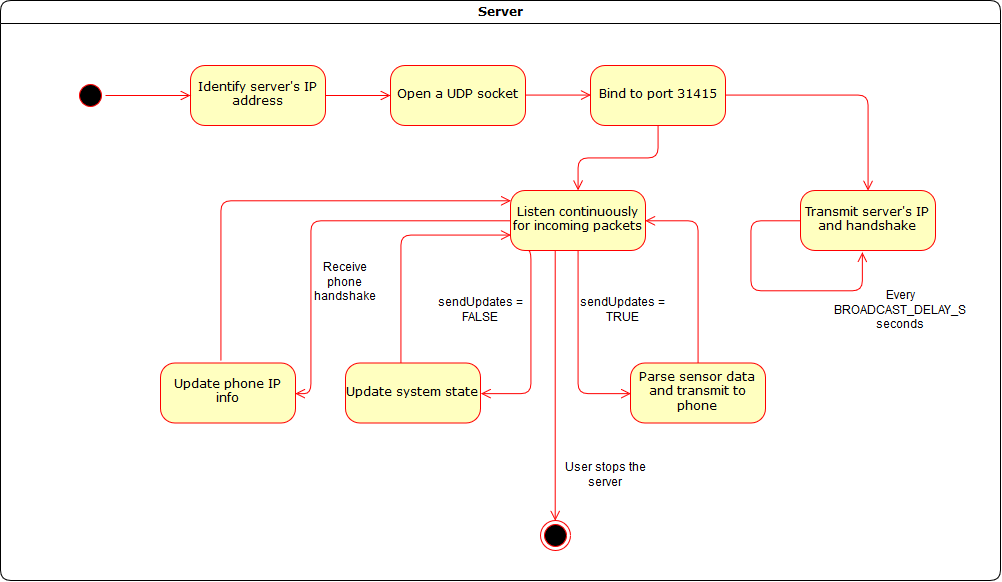

The diagram above was exported from draw.io. Its source (the exported page's mxGraphModel, read from the mxfile embedded in the PNG):
<mxGraphModel dx="1091" dy="1594" grid="1" gridSize="10" guides="1" tooltips="1" connect="1" arrows="1" fold="1" page="1" pageScale="1" pageWidth="1100" pageHeight="850" background="#ffffff" math="0" shadow="0">
  <root>
    <mxCell id="0" />
    <mxCell id="1" parent="0" />
    <mxCell id="2a3bc250acf0617d-7" value="Server" style="swimlane;whiteSpace=wrap;html=1;rounded=1;shadow=0;comic=0;labelBackgroundColor=none;strokeColor=#000000;strokeWidth=1;fillColor=#ffffff;fontFamily=Verdana;fontSize=12;fontColor=#000000;align=center;" parent="1" vertex="1">
      <mxGeometry x="70" y="-30" width="1000" height="580" as="geometry" />
    </mxCell>
    <mxCell id="3cde6dad864a17aa-10" style="edgeStyle=elbowEdgeStyle;html=1;labelBackgroundColor=none;endArrow=open;endSize=8;strokeColor=#ff0000;fontFamily=Verdana;fontSize=12;align=left;" parent="2a3bc250acf0617d-7" source="382b91b5511bd0f7-8" edge="1">
      <mxGeometry relative="1" as="geometry">
        <mxPoint x="390" y="95" as="targetPoint" />
      </mxGeometry>
    </mxCell>
    <mxCell id="382b91b5511bd0f7-8" value="Identify server's IP address" style="rounded=1;whiteSpace=wrap;html=1;arcSize=24;fillColor=#ffffc0;strokeColor=#ff0000;shadow=0;comic=0;labelBackgroundColor=none;fontFamily=Verdana;fontSize=12;fontColor=#000000;align=center;" parent="2a3bc250acf0617d-7" vertex="1">
      <mxGeometry x="190" y="65" width="135" height="60" as="geometry" />
    </mxCell>
    <mxCell id="3cde6dad864a17aa-9" style="edgeStyle=elbowEdgeStyle;html=1;labelBackgroundColor=none;endArrow=open;endSize=8;strokeColor=#ff0000;fontFamily=Verdana;fontSize=12;align=left;" parent="2a3bc250acf0617d-7" source="2a3bc250acf0617d-3" target="382b91b5511bd0f7-8" edge="1">
      <mxGeometry relative="1" as="geometry" />
    </mxCell>
    <mxCell id="2a3bc250acf0617d-3" value="" style="ellipse;html=1;shape=startState;fillColor=#000000;strokeColor=#ff0000;rounded=1;shadow=0;comic=0;labelBackgroundColor=none;fontFamily=Verdana;fontSize=12;fontColor=#000000;align=center;direction=south;" parent="2a3bc250acf0617d-7" vertex="1">
      <mxGeometry x="75" y="80" width="30" height="30" as="geometry" />
    </mxCell>
    <mxCell id="EQxsf9eLoAqPRpIicEG0-19" style="edgeStyle=orthogonalEdgeStyle;rounded=1;orthogonalLoop=1;jettySize=auto;html=1;entryX=0;entryY=0.5;entryDx=0;entryDy=0;endArrow=open;endFill=0;endSize=8;strokeColor=#FF0000;" edge="1" parent="2a3bc250acf0617d-7" source="EQxsf9eLoAqPRpIicEG0-17" target="EQxsf9eLoAqPRpIicEG0-18">
      <mxGeometry relative="1" as="geometry" />
    </mxCell>
    <mxCell id="EQxsf9eLoAqPRpIicEG0-17" value="Open a UDP socket" style="rounded=1;whiteSpace=wrap;html=1;arcSize=24;fillColor=#ffffc0;strokeColor=#ff0000;shadow=0;comic=0;labelBackgroundColor=none;fontFamily=Verdana;fontSize=12;fontColor=#000000;align=center;" vertex="1" parent="2a3bc250acf0617d-7">
      <mxGeometry x="390" y="65" width="135" height="60" as="geometry" />
    </mxCell>
    <mxCell id="EQxsf9eLoAqPRpIicEG0-22" style="edgeStyle=orthogonalEdgeStyle;rounded=1;orthogonalLoop=1;jettySize=auto;html=1;endArrow=open;endFill=0;endSize=8;strokeColor=#FF0000;" edge="1" parent="2a3bc250acf0617d-7" source="EQxsf9eLoAqPRpIicEG0-18" target="EQxsf9eLoAqPRpIicEG0-21">
      <mxGeometry relative="1" as="geometry" />
    </mxCell>
    <mxCell id="EQxsf9eLoAqPRpIicEG0-23" style="edgeStyle=orthogonalEdgeStyle;rounded=1;orthogonalLoop=1;jettySize=auto;html=1;entryX=0.5;entryY=0;entryDx=0;entryDy=0;endArrow=open;endFill=0;endSize=8;strokeColor=#FF0000;" edge="1" parent="2a3bc250acf0617d-7" source="EQxsf9eLoAqPRpIicEG0-18" target="EQxsf9eLoAqPRpIicEG0-20">
      <mxGeometry relative="1" as="geometry" />
    </mxCell>
    <mxCell id="EQxsf9eLoAqPRpIicEG0-18" value="Bind to port 31415" style="rounded=1;whiteSpace=wrap;html=1;arcSize=24;fillColor=#ffffc0;strokeColor=#ff0000;shadow=0;comic=0;labelBackgroundColor=none;fontFamily=Verdana;fontSize=12;fontColor=#000000;align=center;" vertex="1" parent="2a3bc250acf0617d-7">
      <mxGeometry x="590" y="65" width="135" height="60" as="geometry" />
    </mxCell>
    <mxCell id="EQxsf9eLoAqPRpIicEG0-20" value="Transmit server's IP and handshake" style="rounded=1;whiteSpace=wrap;html=1;arcSize=24;fillColor=#ffffc0;strokeColor=#ff0000;shadow=0;comic=0;labelBackgroundColor=none;fontFamily=Verdana;fontSize=12;fontColor=#000000;align=center;" vertex="1" parent="2a3bc250acf0617d-7">
      <mxGeometry x="800" y="190" width="135" height="60" as="geometry" />
    </mxCell>
    <mxCell id="EQxsf9eLoAqPRpIicEG0-33" style="edgeStyle=orthogonalEdgeStyle;rounded=1;orthogonalLoop=1;jettySize=auto;html=1;entryX=0;entryY=0.5;entryDx=0;entryDy=0;endArrow=open;endFill=0;endSize=8;strokeColor=#FF0000;" edge="1" parent="2a3bc250acf0617d-7" source="EQxsf9eLoAqPRpIicEG0-21" target="EQxsf9eLoAqPRpIicEG0-29">
      <mxGeometry relative="1" as="geometry">
        <Array as="points">
          <mxPoint x="578" y="393" />
        </Array>
      </mxGeometry>
    </mxCell>
    <mxCell id="EQxsf9eLoAqPRpIicEG0-38" style="edgeStyle=orthogonalEdgeStyle;rounded=1;orthogonalLoop=1;jettySize=auto;html=1;endArrow=open;endFill=0;endSize=8;strokeColor=#FF0000;exitX=0.089;exitY=0.983;exitDx=0;exitDy=0;exitPerimeter=0;entryX=1;entryY=0.5;entryDx=0;entryDy=0;" edge="1" parent="2a3bc250acf0617d-7" source="EQxsf9eLoAqPRpIicEG0-21" target="EQxsf9eLoAqPRpIicEG0-35">
      <mxGeometry relative="1" as="geometry">
        <Array as="points">
          <mxPoint x="530" y="249" />
          <mxPoint x="530" y="393" />
        </Array>
      </mxGeometry>
    </mxCell>
    <mxCell id="EQxsf9eLoAqPRpIicEG0-40" style="edgeStyle=orthogonalEdgeStyle;rounded=1;orthogonalLoop=1;jettySize=auto;html=1;entryX=1;entryY=0.5;entryDx=0;entryDy=0;endArrow=open;endFill=0;endSize=8;strokeColor=#FF0000;" edge="1" parent="2a3bc250acf0617d-7" source="EQxsf9eLoAqPRpIicEG0-21" target="EQxsf9eLoAqPRpIicEG0-39">
      <mxGeometry relative="1" as="geometry">
        <Array as="points">
          <mxPoint x="310" y="220" />
          <mxPoint x="310" y="393" />
        </Array>
      </mxGeometry>
    </mxCell>
    <mxCell id="EQxsf9eLoAqPRpIicEG0-50" style="edgeStyle=orthogonalEdgeStyle;rounded=1;orthogonalLoop=1;jettySize=auto;html=1;entryX=0.5;entryY=0;entryDx=0;entryDy=0;endArrow=open;endFill=0;endSize=8;strokeColor=#FF0000;" edge="1" parent="2a3bc250acf0617d-7" source="EQxsf9eLoAqPRpIicEG0-21" target="EQxsf9eLoAqPRpIicEG0-49">
      <mxGeometry relative="1" as="geometry">
        <Array as="points">
          <mxPoint x="555" y="320" />
          <mxPoint x="555" y="320" />
        </Array>
      </mxGeometry>
    </mxCell>
    <mxCell id="EQxsf9eLoAqPRpIicEG0-21" value="Listen continuously for incoming packets" style="rounded=1;whiteSpace=wrap;html=1;arcSize=24;fillColor=#ffffc0;strokeColor=#ff0000;shadow=0;comic=0;labelBackgroundColor=none;fontFamily=Verdana;fontSize=12;fontColor=#000000;align=center;" vertex="1" parent="2a3bc250acf0617d-7">
      <mxGeometry x="510" y="190" width="135" height="60" as="geometry" />
    </mxCell>
    <mxCell id="EQxsf9eLoAqPRpIicEG0-25" value="&lt;div&gt;Every BROADCAST_DELAY_S seconds&lt;/div&gt;" style="text;html=1;strokeColor=none;fillColor=none;align=center;verticalAlign=middle;whiteSpace=wrap;rounded=0;" vertex="1" parent="2a3bc250acf0617d-7">
      <mxGeometry x="820" y="270" width="160" height="80" as="geometry" />
    </mxCell>
    <mxCell id="EQxsf9eLoAqPRpIicEG0-42" style="edgeStyle=orthogonalEdgeStyle;rounded=1;orthogonalLoop=1;jettySize=auto;html=1;entryX=1;entryY=0.5;entryDx=0;entryDy=0;endArrow=open;endFill=0;endSize=8;strokeColor=#FF0000;" edge="1" parent="2a3bc250acf0617d-7" source="EQxsf9eLoAqPRpIicEG0-29" target="EQxsf9eLoAqPRpIicEG0-21">
      <mxGeometry relative="1" as="geometry" />
    </mxCell>
    <mxCell id="EQxsf9eLoAqPRpIicEG0-29" value="Parse sensor data and transmit to phone" style="rounded=1;whiteSpace=wrap;html=1;arcSize=24;fillColor=#ffffc0;strokeColor=#ff0000;shadow=0;comic=0;labelBackgroundColor=none;fontFamily=Verdana;fontSize=12;fontColor=#000000;align=center;" vertex="1" parent="2a3bc250acf0617d-7">
      <mxGeometry x="630" y="362.5" width="135" height="60" as="geometry" />
    </mxCell>
    <mxCell id="EQxsf9eLoAqPRpIicEG0-35" value="Update system state" style="rounded=1;whiteSpace=wrap;html=1;arcSize=24;fillColor=#ffffc0;strokeColor=#ff0000;shadow=0;comic=0;labelBackgroundColor=none;fontFamily=Verdana;fontSize=12;fontColor=#000000;align=center;" vertex="1" parent="2a3bc250acf0617d-7">
      <mxGeometry x="345" y="362.5" width="135" height="60" as="geometry" />
    </mxCell>
    <mxCell id="EQxsf9eLoAqPRpIicEG0-36" value="sendUpdates = TRUE" style="text;html=1;strokeColor=none;fillColor=none;align=center;verticalAlign=middle;whiteSpace=wrap;rounded=0;" vertex="1" parent="2a3bc250acf0617d-7">
      <mxGeometry x="577.5" y="275" width="90" height="70" as="geometry" />
    </mxCell>
    <mxCell id="EQxsf9eLoAqPRpIicEG0-48" style="edgeStyle=orthogonalEdgeStyle;rounded=1;orthogonalLoop=1;jettySize=auto;html=1;endArrow=open;endFill=0;endSize=8;strokeColor=#FF0000;exitX=0.444;exitY=-0.042;exitDx=0;exitDy=0;exitPerimeter=0;" edge="1" parent="2a3bc250acf0617d-7" source="EQxsf9eLoAqPRpIicEG0-39">
      <mxGeometry relative="1" as="geometry">
        <mxPoint x="510" y="200" as="targetPoint" />
        <Array as="points">
          <mxPoint x="220" y="200" />
          <mxPoint x="510" y="200" />
        </Array>
      </mxGeometry>
    </mxCell>
    <mxCell id="EQxsf9eLoAqPRpIicEG0-39" value="Update phone IP info" style="rounded=1;whiteSpace=wrap;html=1;arcSize=24;fillColor=#ffffc0;strokeColor=#ff0000;shadow=0;comic=0;labelBackgroundColor=none;fontFamily=Verdana;fontSize=12;fontColor=#000000;align=center;" vertex="1" parent="2a3bc250acf0617d-7">
      <mxGeometry x="160" y="362.5" width="135" height="60" as="geometry" />
    </mxCell>
    <mxCell id="EQxsf9eLoAqPRpIicEG0-41" value="sendUpdates = FALSE" style="text;html=1;strokeColor=none;fillColor=none;align=center;verticalAlign=middle;whiteSpace=wrap;rounded=0;" vertex="1" parent="2a3bc250acf0617d-7">
      <mxGeometry x="435" y="275" width="90" height="70" as="geometry" />
    </mxCell>
    <mxCell id="EQxsf9eLoAqPRpIicEG0-43" style="edgeStyle=orthogonalEdgeStyle;rounded=1;orthogonalLoop=1;jettySize=auto;html=1;endArrow=open;endFill=0;endSize=8;strokeColor=#FF0000;entryX=0;entryY=0.75;entryDx=0;entryDy=0;" edge="1" parent="2a3bc250acf0617d-7" source="EQxsf9eLoAqPRpIicEG0-35" target="EQxsf9eLoAqPRpIicEG0-21">
      <mxGeometry relative="1" as="geometry">
        <mxPoint x="412.5" y="240" as="targetPoint" />
        <Array as="points">
          <mxPoint x="400" y="235" />
        </Array>
      </mxGeometry>
    </mxCell>
    <mxCell id="EQxsf9eLoAqPRpIicEG0-44" value="&lt;div&gt;Receive phone handshake&lt;/div&gt;" style="text;html=1;strokeColor=none;fillColor=none;align=center;verticalAlign=middle;whiteSpace=wrap;rounded=0;" vertex="1" parent="2a3bc250acf0617d-7">
      <mxGeometry x="309.5" y="250" width="71" height="65" as="geometry" />
    </mxCell>
    <mxCell id="EQxsf9eLoAqPRpIicEG0-49" value="" style="ellipse;html=1;shape=endState;fillColor=#000000;strokeColor=#ff0000;" vertex="1" parent="2a3bc250acf0617d-7">
      <mxGeometry x="540" y="520" width="30" height="30" as="geometry" />
    </mxCell>
    <mxCell id="EQxsf9eLoAqPRpIicEG0-51" value="&lt;div&gt;User stops the server&lt;/div&gt;" style="text;html=1;strokeColor=none;fillColor=none;align=center;verticalAlign=middle;whiteSpace=wrap;rounded=0;" vertex="1" parent="2a3bc250acf0617d-7">
      <mxGeometry x="560" y="440" width="90" height="70" as="geometry" />
    </mxCell>
    <mxCell id="EQxsf9eLoAqPRpIicEG0-24" style="edgeStyle=orthogonalEdgeStyle;rounded=1;orthogonalLoop=1;jettySize=auto;html=1;endArrow=open;endFill=0;endSize=8;strokeColor=#FF0000;entryX=0.46;entryY=1.017;entryDx=0;entryDy=0;entryPerimeter=0;" edge="1" parent="1" target="EQxsf9eLoAqPRpIicEG0-20">
      <mxGeometry relative="1" as="geometry">
        <mxPoint x="800" y="230" as="targetPoint" />
        <mxPoint x="870" y="190" as="sourcePoint" />
        <Array as="points">
          <mxPoint x="820" y="190" />
          <mxPoint x="820" y="260" />
          <mxPoint x="932" y="260" />
        </Array>
      </mxGeometry>
    </mxCell>
  </root>
</mxGraphModel>